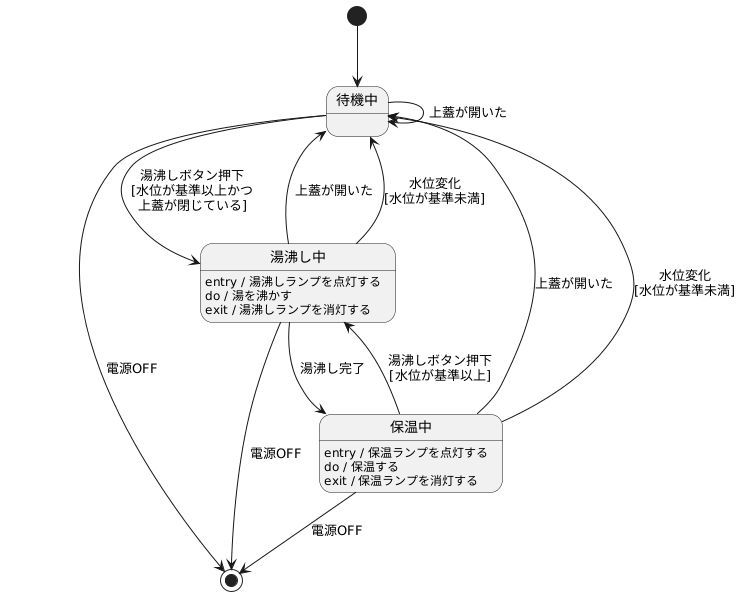

The diagram above was rendered by PlantUML. Its source (embedded in the PNG):
@startuml
[*] --> 待機中

待機中 --> 湯沸し中 : 湯沸しボタン押下\n[水位が基準以上かつ\n上蓋が閉じている]
待機中 --> 待機中 : 上蓋が開いた
待機中 --> [*] : 電源OFF

湯沸し中 : entry / 湯沸しランプを点灯する
湯沸し中 : do / 湯を沸かす
湯沸し中 : exit / 湯沸しランプを消灯する
湯沸し中 --> 保温中 : 湯沸し完了
湯沸し中 --> 待機中 : 上蓋が開いた
湯沸し中 --> 待機中 : 水位変化\n[水位が基準未満]
湯沸し中 --> [*] : 電源OFF

保温中 : entry / 保温ランプを点灯する
保温中 : do / 保温する
保温中 : exit / 保温ランプを消灯する
保温中 --> 湯沸し中 : 湯沸しボタン押下\n[水位が基準以上]
保温中 --> 待機中 : 上蓋が開いた
保温中 --> 待機中 : 水位変化\n[水位が基準未満]
保温中 --> [*] : 電源OFF
@enduml